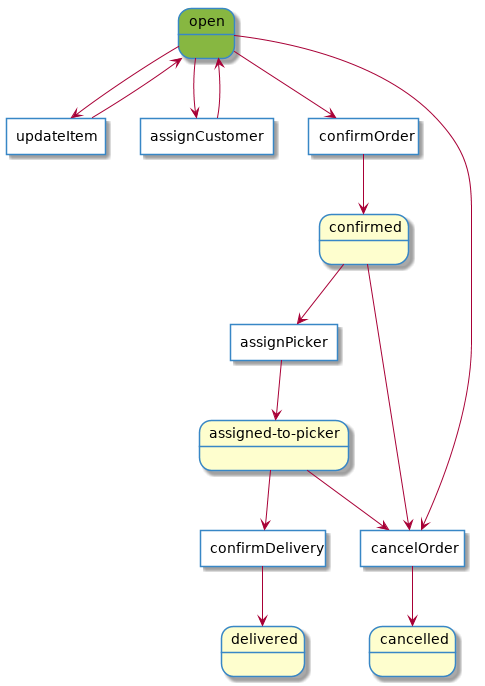

The diagram above was rendered by PlantUML. Its source (embedded in the PNG):
@startuml
allow_mixing
skinparam titleBorderRoundCorner 15
skinparam titleBorderThickness 2
skinparam state {
    BackgroundColor<<initial>> #87b741
    BackgroundColor<<marked>> #3887C6
    BorderColor #3887C6
    BorderColor<<marked>> Black
    FontColor<<marked>> White
}
skinparam agent {
    BackgroundColor #ffffff
    BorderColor #3887C6
}
state "open" <<initial>>
state "confirmed"
state "assigned-to-picker"
state "delivered"
state "cancelled"
agent "updateItem"
agent "assignCustomer"
agent "confirmOrder"
agent "assignPicker"
agent "confirmDelivery"
agent "cancelOrder"
"open" --> "updateItem"
"updateItem" --> "open"
"open" --> "assignCustomer"
"assignCustomer" --> "open"
"open" --> "confirmOrder"
"confirmOrder" --> "confirmed"
"confirmed" --> "assignPicker"
"assignPicker" --> "assigned-to-picker"
"assigned-to-picker" --> "confirmDelivery"
"confirmDelivery" --> "delivered"
"open" --> "cancelOrder"
"cancelOrder" --> "cancelled"
"confirmed" --> "cancelOrder"
"assigned-to-picker" --> "cancelOrder"
@enduml